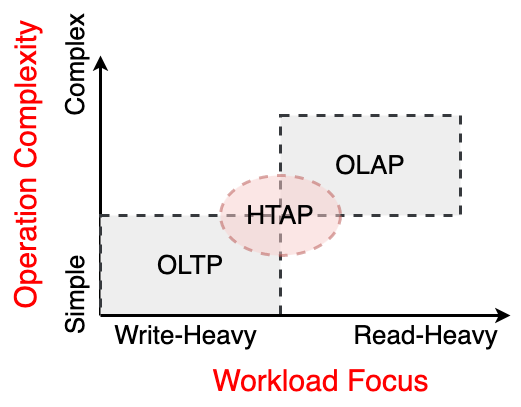

The diagram above was exported from draw.io. Its source (the exported page's mxGraphModel, read from the mxfile embedded in the PNG):
<mxGraphModel dx="590" dy="333" grid="1" gridSize="10" guides="1" tooltips="1" connect="1" arrows="1" fold="1" page="0" pageScale="1" pageWidth="827" pageHeight="1169" background="#ffffff" math="0" shadow="0">
  <root>
    <mxCell id="0" />
    <mxCell id="1" parent="0" />
    <mxCell id="9oebI0p8WKyKw76okDUr-62" value="" style="endArrow=classic;html=1;rounded=0;strokeWidth=3;" edge="1" parent="1">
      <mxGeometry width="50" height="50" relative="1" as="geometry">
        <mxPoint x="600" y="740" as="sourcePoint" />
        <mxPoint x="600" y="480" as="targetPoint" />
      </mxGeometry>
    </mxCell>
    <mxCell id="9oebI0p8WKyKw76okDUr-63" value="&lt;font style=&quot;font-size: 26px;&quot;&gt;OLTP&lt;/font&gt;" style="rounded=0;whiteSpace=wrap;html=1;strokeWidth=3;dashed=1;fillColor=#eeeeee;strokeColor=#36393d;" vertex="1" parent="1">
      <mxGeometry x="600" y="640" width="180" height="100" as="geometry" />
    </mxCell>
    <mxCell id="9oebI0p8WKyKw76okDUr-65" value="&lt;font style=&quot;font-size: 26px;&quot;&gt;OLAP&lt;/font&gt;" style="rounded=0;whiteSpace=wrap;html=1;strokeWidth=3;dashed=1;fillColor=#eeeeee;strokeColor=#36393d;" vertex="1" parent="1">
      <mxGeometry x="780" y="540" width="180" height="100" as="geometry" />
    </mxCell>
    <mxCell id="9oebI0p8WKyKw76okDUr-66" value="&lt;font style=&quot;font-size: 26px;&quot;&gt;HTAP&lt;/font&gt;" style="ellipse;whiteSpace=wrap;html=1;opacity=50;fillColor=#f8cecc;strokeColor=#b85450;strokeWidth=3;dashed=1;" vertex="1" parent="1">
      <mxGeometry x="720" y="600" width="120" height="80" as="geometry" />
    </mxCell>
    <mxCell id="9oebI0p8WKyKw76okDUr-67" value="" style="endArrow=classic;html=1;rounded=0;strokeWidth=3;" edge="1" parent="1">
      <mxGeometry width="50" height="50" relative="1" as="geometry">
        <mxPoint x="600" y="740" as="sourcePoint" />
        <mxPoint x="1010" y="740" as="targetPoint" />
      </mxGeometry>
    </mxCell>
    <mxCell id="9oebI0p8WKyKw76okDUr-68" value="&lt;font style=&quot;font-size: 26px;&quot;&gt;Complex&lt;/font&gt;" style="text;html=1;align=center;verticalAlign=middle;resizable=0;points=[];autosize=1;strokeColor=none;fillColor=none;rotation=270;" vertex="1" parent="1">
      <mxGeometry x="510" y="470" width="130" height="40" as="geometry" />
    </mxCell>
    <mxCell id="9oebI0p8WKyKw76okDUr-69" value="&lt;font style=&quot;font-size: 26px;&quot;&gt;Simple&lt;/font&gt;" style="text;html=1;align=center;verticalAlign=middle;resizable=0;points=[];autosize=1;strokeColor=none;fillColor=none;rotation=270;" vertex="1" parent="1">
      <mxGeometry x="525" y="700" width="100" height="40" as="geometry" />
    </mxCell>
    <mxCell id="9oebI0p8WKyKw76okDUr-70" value="&lt;span style=&quot;font-size: 26px;&quot;&gt;Write-Heavy&lt;/span&gt;" style="text;html=1;align=center;verticalAlign=middle;resizable=0;points=[];autosize=1;strokeColor=none;fillColor=none;" vertex="1" parent="1">
      <mxGeometry x="600" y="740" width="170" height="40" as="geometry" />
    </mxCell>
    <mxCell id="9oebI0p8WKyKw76okDUr-71" value="&lt;span style=&quot;font-size: 26px;&quot;&gt;Read-Heavy&lt;/span&gt;" style="text;html=1;align=center;verticalAlign=middle;resizable=0;points=[];autosize=1;strokeColor=none;fillColor=none;" vertex="1" parent="1">
      <mxGeometry x="840" y="740" width="170" height="40" as="geometry" />
    </mxCell>
    <mxCell id="9oebI0p8WKyKw76okDUr-72" value="&lt;font color=&quot;#ff0000&quot; style=&quot;font-size: 30px;&quot;&gt;Operation Complexity&lt;/font&gt;" style="text;html=1;align=center;verticalAlign=middle;resizable=0;points=[];autosize=1;strokeColor=none;fillColor=none;rotation=270;" vertex="1" parent="1">
      <mxGeometry x="370" y="565" width="310" height="50" as="geometry" />
    </mxCell>
    <mxCell id="9oebI0p8WKyKw76okDUr-74" value="&lt;font color=&quot;#ff0000&quot; style=&quot;font-size: 30px;&quot;&gt;Workload Focus&lt;/font&gt;" style="text;html=1;align=center;verticalAlign=middle;resizable=0;points=[];autosize=1;strokeColor=none;fillColor=none;" vertex="1" parent="1">
      <mxGeometry x="700" y="780" width="240" height="50" as="geometry" />
    </mxCell>
  </root>
</mxGraphModel>